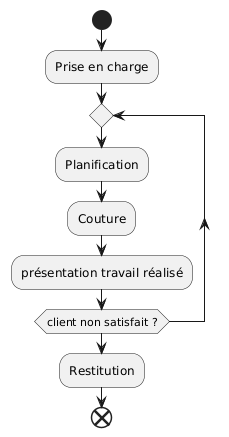

The diagram above was rendered by PlantUML. Its source (embedded in the PNG):
@startuml
start

:Prise en charge;

repeat
    :Planification;

    :Couture;

    :présentation travail réalisé;
repeat while (client non satisfait ?)

:Restitution;

end
@enduml